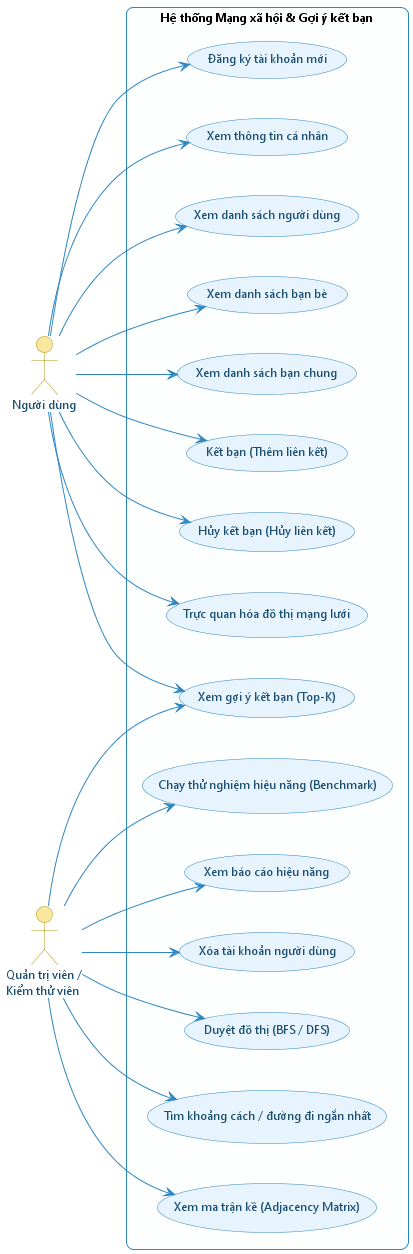

The diagram above was rendered by PlantUML. Its source (embedded in the PNG):
@startuml use_case_diagram
skinparamlocked lib smetana

skinparam backgroundColor white
skinparam shadowing false
skinparam defaultFontName "Segoe UI"
skinparam defaultFontSize 12
skinparam nodesep 40
skinparam ranksep 60

skinparam usecase {
  BackgroundColor #E8F4FD
  BorderColor #2E86C1
  FontColor #1B4F72
  ArrowColor #2E86C1
  StereotypeFontColor #7B7D7D
}

skinparam actor {
  BackgroundColor #F9E79F
  BorderColor #B7950B
  FontColor #1B4F72
}

skinparam rectangle {
  BackgroundColor #FDFEFE
  BorderColor #2E86C1
  RoundCorner 15
}

left to right direction

actor "Người dùng" as User
actor "Quản trị viên /\nKiểm thử viên" as Admin

rectangle "Hệ thống Mạng xã hội & Gợi ý kết bạn" {

  ' --- Các chức năng của Người dùng bình thường ---
  usecase "Đăng ký tài khoản mới" as UC_Register
  usecase "Xem thông tin cá nhân" as UC_ViewProfile
  usecase "Xem danh sách người dùng" as UC_ViewUsers
  usecase "Xem danh sách bạn bè" as UC_ViewFriends
  usecase "Xem danh sách bạn chung" as UC_MutualFriends
  usecase "Kết bạn (Thêm liên kết)" as UC_AddFriend
  usecase "Hủy kết bạn (Hủy liên kết)" as UC_RemoveFriend
  usecase "Trực quan hóa đồ thị mạng lưới" as UC_VisualizeGraph
  
  ' Tính năng dùng chung cho cả 2 Actor
  usecase "Xem gợi ý kết bạn (Top-K)" as UC_SuggestFriends

  ' --- Các chức năng của Quản trị / Kiểm thử ---
  usecase "Chạy thử nghiệm hiệu năng (Benchmark)" as UC_Benchmark
  usecase "Xem báo cáo hiệu năng" as UC_ViewReport
  usecase "Xóa tài khoản người dùng" as UC_DeleteUser
  usecase "Duyệt đồ thị (BFS / DFS)" as UC_TraverseGraph
  usecase "Tìm khoảng cách / đường đi ngắn nhất" as UC_ShortestPath
  usecase "Xem ma trận kề (Adjacency Matrix)" as UC_AdjacencyMatrix
}

' Kết nối của Người dùng (User)
User --> UC_Register
User --> UC_ViewProfile
User --> UC_ViewUsers
User --> UC_ViewFriends
User --> UC_MutualFriends
User --> UC_AddFriend
User --> UC_RemoveFriend
User --> UC_VisualizeGraph
User --> UC_SuggestFriends

' Kết nối của Quản trị viên / Kiểm thử viên (Admin)
Admin --> UC_SuggestFriends
Admin --> UC_Benchmark
Admin --> UC_ViewReport
Admin --> UC_DeleteUser
Admin --> UC_TraverseGraph
Admin --> UC_ShortestPath
Admin --> UC_AdjacencyMatrix

@enduml